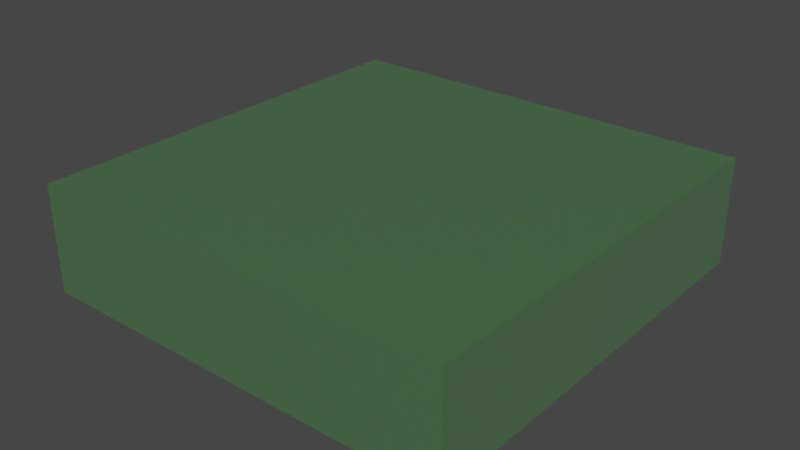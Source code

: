 # Source: tile_positive.blend  (saved by Blender 2.91.10; exported with 4.5.12 LTS)
import bpy
from mathutils import Matrix  # noqa: F401  (used for matrix-valued properties, if any)

bpy.ops.wm.read_factory_settings(use_empty=True)
scene = bpy.context.scene
scene.name = 'Scene'

# ---- collections
col_collection = bpy.data.collections.new('Collection'); scene.collection.children.link(col_collection)

# ---- materials (node trees are filled in below, after node groups)
mat_material_002 = bpy.data.materials.new('Material.002')
mat_material_002.surface_render_method = 'BLENDED'
mat_material_002.blend_method = 'BLEND'
mat_material_002.alpha_threshold = 0.0
mat_material_002.use_transparent_shadow = False
mat_material_002.line_color = (0.0, 0.0, 0.0, 1.0)

# ---- material node trees
mat_material_002.use_nodes = True; mat_material_002.node_tree.nodes.clear()
_N = mat_material_002.node_tree.nodes; _L = mat_material_002.node_tree.links
n0 = _N.new('ShaderNodeOutputMaterial'); n0.name = 'Material Output'; n0.location = (300, 300)
n1 = _N.new('ShaderNodeBsdfPrincipled'); n1.name = 'Principled BSDF'; n1.location = (10, 300)
n1.distribution = 'GGX'
n1.subsurface_method = 'BURLEY'
n1.inputs[0].default_value = (0.01907, 1.0, 0.0, 1.0)
n1.inputs[2].default_value = 0.4
n1.inputs[3].default_value = 1.45
n1.inputs[4].default_value = 0.07874
n1.inputs[27].default_value = (0.0, 0.0, 0.0, 1.0)
n1.inputs[28].default_value = 1.0
_L.new(n1.outputs[0], n0.inputs[0])
n0.is_active_output = True

# ---- world
world_world = bpy.data.worlds.new('World'); scene.world = world_world
world_world.use_nodes = True; world_world.node_tree.nodes.clear()
_N = world_world.node_tree.nodes; _L = world_world.node_tree.links
n0 = _N.new('ShaderNodeOutputWorld'); n0.name = 'World Output'; n0.location = (300, 300)
n1 = _N.new('ShaderNodeBackground'); n1.name = 'Background'; n1.location = (10, 300)
n1.inputs[0].default_value = (0.05088, 0.05088, 0.05088, 1.0)
_L.new(n1.outputs[0], n0.inputs[0])
n0.is_active_output = True
world_world.color = (0.05088, 0.05088, 0.05088)
world_world.use_sun_shadow = False
world_world.sun_shadow_jitter_overblur = 0.0

# ---- meshes
me_cube_002 = bpy.data.meshes.new('Cube.002')
me_cube_002.from_pydata([(1.0, 1.0, 1.0), (1.0, 1.0, -1.0), (1.0, -1.0, 1.0), (1.0, -1.0, -1.0), (-1.0, 1.0, 1.0), (-1.0, 1.0, -1.0), (-1.0, -1.0, 1.0), (-1.0, -1.0, -1.0)], [], [(0, 4, 6, 2), (3, 2, 6, 7), (7, 6, 4, 5), (5, 1, 3, 7), (1, 0, 2, 3), (5, 4, 0, 1)])
_uv = me_cube_002.uv_layers.new(name='UVMap')
_uv.uv.foreach_set('vector', [0.625, 0.5, 0.875, 0.5, 0.875, 0.75, 0.625, 0.75, 0.375, 0.75, 0.625, 0.75, 0.625, 1.0, 0.375, 1.0, 0.375, 0.0, 0.625, 0.0, 0.625, 0.25, 0.375, 0.25, 0.125, 0.5, 0.375, 0.5, 0.375, 0.75, 0.125, 0.75, 0.375, 0.5, 0.625, 0.5, 0.625, 0.75, 0.375, 0.75, 0.375, 0.25, 0.625, 0.25, 0.625, 0.5, 0.375, 0.5])
me_cube_002.materials.append(mat_material_002)
me_cube_002.use_remesh_preserve_volume = False
me_cube_002.use_remesh_preserve_attributes = False
me_cube_002.use_mirror_vertex_groups = False
me_cube_002.update()

# ---- objects
ob_cube_001 = bpy.data.objects.new('Cube.001', me_cube_002)

# ---- transforms, parenting, visibility, modifiers, constraints
ob_cube_001.location = (0.0, 0.0, 0.25)
ob_cube_001.scale = (1.0, 1.0, 0.25)
ob_cube_001.lock_rotations_4d = False
ob_cube_001.empty_display_type = 'ARROWS'
ob_cube_001.lineart.crease_threshold = 0.0

# ---- collection membership
col_collection.objects.link(ob_cube_001)

# ---- scene / render settings (as saved in the file)
scene.frame_start = 1; scene.frame_end = 250; scene.frame_set(1)
scene.render.engine = 'BLENDER_EEVEE_NEXT'
scene.cycles.use_denoising = False
scene.cycles.samples = 128
scene.cycles.sampling_pattern = 'TABULATED_SOBOL'
scene.cycles.use_adaptive_sampling = False
scene.cycles.use_light_tree = False
scene.view_settings.view_transform = 'Filmic'
bpy.context.view_layer.update()

# ---- added for rendering (the .blend has no active camera and no usable light): camera, sun
cam_auto = bpy.data.cameras.new('AutoCamera')
cam_auto.lens = 50.0
cam_auto.sensor_width = 36.0
cam_auto.clip_end = 1000.0
ob_auto_camera = bpy.data.objects.new('AutoCamera', cam_auto)
scene.collection.objects.link(ob_auto_camera)
ob_auto_camera.location = (2.65751, -3.18901, 2.376)
ob_auto_camera.rotation_euler = (1.09748, -7.21219e-08, 0.694738)
scene.camera = ob_auto_camera
light_auto_sun = bpy.data.lights.new('AutoSun', 'SUN')
light_auto_sun.energy = 3.0
light_auto_sun.angle = 0.0523599
ob_auto_sun = bpy.data.objects.new('AutoSun', light_auto_sun)
scene.collection.objects.link(ob_auto_sun)
ob_auto_sun.rotation_euler = (0.872665, 0.174533, 0.523599)
bpy.context.view_layer.update()

